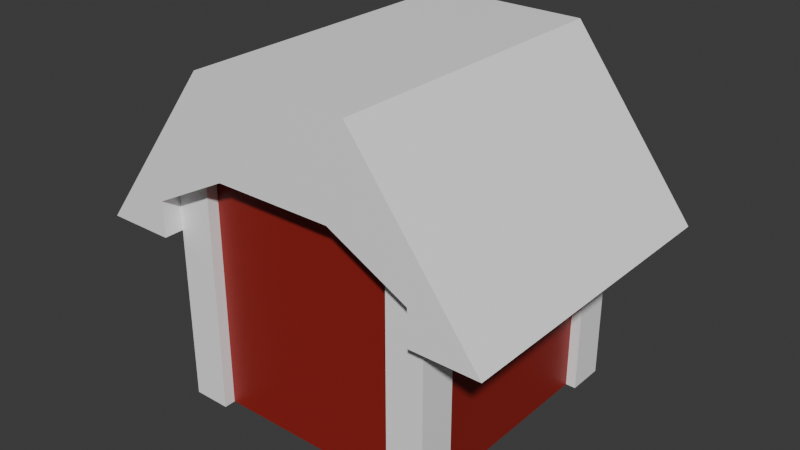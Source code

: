 # Source: tool-shed_01-01_00.blend  (saved by Blender 4.1.24; exported with 4.5.12 LTS)
import bpy
from mathutils import Matrix  # noqa: F401  (used for matrix-valued properties, if any)

bpy.ops.wm.read_factory_settings(use_empty=True)
scene = bpy.context.scene
scene.name = 'Scene'

# ---- collections
col_collection = bpy.data.collections.new('Collection'); scene.collection.children.link(col_collection)

# ---- materials (node trees are filled in below, after node groups)
mat_barn = bpy.data.materials.new('barn')
mat_barn.alpha_threshold = 0.0
mat_barn.use_transparent_shadow = False
mat_barn.roughness = 0.5
mat_barn.line_color = (0.0, 0.0, 0.0, 1.0)
mat_trim = bpy.data.materials.new('trim')
mat_trim.use_transparent_shadow = False

# ---- material node trees
mat_barn.use_nodes = True; mat_barn.node_tree.nodes.clear()
_N = mat_barn.node_tree.nodes; _L = mat_barn.node_tree.links
n0 = _N.new('ShaderNodeOutputMaterial'); n0.name = 'Material Output'; n0.location = (300, 300)
n1 = _N.new('ShaderNodeBsdfPrincipled'); n1.name = 'Principled BSDF'; n1.location = (10, 300)
n1.inputs[0].default_value = (0.292, 0.01676, 0.01215, 1.0)
n1.inputs[3].default_value = 1.45
_L.new(n1.outputs[0], n0.inputs[0])
n0.is_active_output = True
mat_trim.use_nodes = True; mat_trim.node_tree.nodes.clear()
_N = mat_trim.node_tree.nodes; _L = mat_trim.node_tree.links
n0 = _N.new('ShaderNodeBsdfPrincipled'); n0.name = 'Principled BSDF'; n0.location = (10, 300)
n0.inputs[0].default_value = (1.0, 1.0, 1.0, 1.0)
n1 = _N.new('ShaderNodeOutputMaterial'); n1.name = 'Material Output'; n1.location = (300, 300)
_L.new(n0.outputs[0], n1.inputs[0])
n1.is_active_output = True

# ---- world
world_world = bpy.data.worlds.new('World'); scene.world = world_world
world_world.use_nodes = True; world_world.node_tree.nodes.clear()
_N = world_world.node_tree.nodes; _L = world_world.node_tree.links
n0 = _N.new('ShaderNodeOutputWorld'); n0.name = 'World Output'; n0.location = (300, 300)
n1 = _N.new('ShaderNodeBackground'); n1.name = 'Background'; n1.location = (10, 300)
n1.inputs[0].default_value = (0.05088, 0.05088, 0.05088, 1.0)
_L.new(n1.outputs[0], n0.inputs[0])
n0.is_active_output = True
world_world.color = (0.05088, 0.05088, 0.05088)
world_world.use_sun_shadow = False
world_world.sun_shadow_jitter_overblur = 0.0

# ---- meshes
me_cube = bpy.data.meshes.new('Cube')
me_cube.from_pydata([(0.0, -0.9898, 0.9898), (0.0, -0.9898, -0.9898), (-0.9898, -0.9898, 0.9898), (-0.9898, -0.9898, -0.9898), (-0.7837, -0.9898, -0.9898), (-0.7837, -0.9898, 0.9898), (-0.9898, -0.7837, 0.9898), (-0.9898, -0.7837, -0.9898), (-0.9898, 0.0, 0.9898), (-0.9898, 0.0, -0.9898), (-0.7837, -1.08, 0.9898), (-0.7837, -1.08, -0.9898), (-1.08, -0.9898, 0.9898), (-1.08, -0.7837, 0.9898), (-1.08, -0.7837, -0.9898), (-1.08, -0.9898, -0.9898), (-1.08, -1.08, 0.9898), (-1.08, -1.08, -0.9898), (0.0, 0.9898, 0.9898), (0.0, 0.9898, -0.9898), (-0.9898, 0.9898, 0.9898), (-0.9898, 0.9898, -0.9898), (-0.7837, 0.9898, -0.9898), (-0.7837, 0.9898, 0.9898), (-0.9898, 0.7837, 0.9898), (-0.9898, 0.7837, -0.9898), (-0.7837, 1.08, 0.9898), (-0.7837, 1.08, -0.9898), (-1.08, 0.9898, 0.9898), (-1.08, 0.7837, 0.9898), (-1.08, 0.7837, -0.9898), (-1.08, 0.9898, -0.9898), (-1.08, 1.08, 0.9898), (-1.08, 1.08, -0.9898), (-0.6283, 0.9898, -0.8344), (-0.6283, 0.9898, 0.8344), (-0.8539, 0.8539, 0.9898), (-0.8539, -0.8539, 0.9898), (0.0, -0.8539, 0.9898), (-0.8539, -0.8539, -0.9898), (-0.8539, 0.9898, 0.8344), (-0.8539, -0.9898, 0.8344), (-0.8539, 0.9898, -0.9898), (-0.8539, -0.9898, -0.9898), (-0.8539, 0.9898, -0.8344), (-0.8539, -0.8539, -0.8344), (-0.04712, 0.9898, -0.8344), (-0.6283, 0.8393, -0.8344), (-0.04712, 0.8393, -0.8344), (-0.8539, 0.8393, -0.8344), (-0.6283, 0.9898, 0.9898), (-0.6283, 0.8393, 0.9898), (-0.8539, 0.8393, 0.9898), (-0.04712, 0.9898, 0.8344), (-0.6283, 0.8393, 0.8344), (-0.04712, 0.8393, 0.8344), (-0.8539, 0.5467, 0.1946), (-0.8539, 0.6306, 0.4714), (-0.8539, 0.5523, 0.4853), (-0.8539, 0.4684, 0.298), (-0.8539, 0.393, 0.4266), (-0.8539, 0.5048, 0.681), (-0.8539, 0.5411, 0.8013), (-0.8539, 0.393, 0.7733), (-0.8539, 0.2979, 0.4797), (-0.8539, 0.2112, 0.5357), (-0.8539, 0.1162, 0.5357), (-0.8539, 0.2168, 0.8516), (-0.8539, 0.04907, 0.7957), (-0.8539, -0.05158, 0.449), (-0.8539, -0.1299, 0.4965), (-0.8539, -0.183, 0.4742), (-0.8539, -0.2557, 0.6894), (-0.8539, -0.3591, 0.8152), (-0.8539, -0.552, 0.846), (-0.8539, -0.5828, 0.7314), (-0.8539, -0.4178, 0.7062), (-0.8539, -0.3312, 0.435), (-0.8539, -0.3955, 0.3903), (-0.8539, -0.4374, 0.2924), (-0.8539, -0.5884, 0.298), (-0.8539, -0.689, 0.3819), (-0.8539, -0.7142, 0.2477), (-0.8539, -0.6387, 0.1051), (-0.8539, -0.5492, 0.2085), (-0.8539, -0.4346, 0.1191), (-0.8539, -0.4737, -0.001136), (-0.8539, -0.4346, -0.08221), (-0.8539, -0.6079, -0.1829), (-0.8539, -0.689, -0.3031), (-0.8539, -0.6079, -0.3674), (-0.8539, -0.5213, -0.2248), (-0.8539, -0.415, -0.2164), (-0.8539, -0.4402, -0.3534), (-0.8539, -0.3983, -0.4541), (-0.8539, -0.675, -0.6637), (-0.8539, -0.6946, -0.7672), (-0.8539, -0.5632, -0.6693), (-0.8539, -0.3871, -0.6078), (-0.8539, -0.2976, -0.7364), (-0.8539, -0.2193, -0.784), (-0.8539, -0.3423, -0.8958), (-0.8539, -0.2529, -0.9377), (-0.8539, -0.1131, -0.7532), (-0.8539, 0.004335, -0.7672), (-0.8539, 0.06305, -0.7197), (-0.8539, 0.1385, -0.8287), (-0.8539, 0.3286, -0.9098), (-0.8539, 0.3119, -0.8119), (-0.8539, 0.1581, -0.6917), (-0.8539, 0.3175, -0.7085), (-0.8539, 0.4013, -0.6498), (-0.8539, 0.5439, -0.8818), (-0.8539, 0.653, -0.9321), (-0.8539, 0.4936, -0.4904), (-0.8539, 0.5607, -0.4205), (-0.8539, 0.5188, -0.3031), (-0.8539, 0.6334, -0.2779), (-0.8539, 0.7005, -0.1605), (-0.8539, 0.4573, -0.1549), (-0.8539, 0.3147, -0.05705), (-0.8539, 0.2839, 0.04919), (-0.8539, 0.4209, 0.08274), (-0.8539, 0.5132, 0.01284), (-0.8539, 0.6725, 0.0436), (-0.8539, 0.7201, 0.1135), (-0.8539, 0.611, 0.1359), (-0.9898, 0.5467, 0.1946), (-0.9898, 0.6306, 0.4714), (-0.9898, 0.5523, 0.4853), (-0.9898, 0.4684, 0.298), (-0.9898, 0.393, 0.4266), (-0.9898, 0.5048, 0.681), (-0.9898, 0.5411, 0.8013), (-0.9898, 0.393, 0.7733), (-0.9898, 0.2979, 0.4797), (-0.9898, 0.2112, 0.5357), (-0.9898, 0.1162, 0.5357), (-0.9898, 0.2168, 0.8516), (-0.9898, 0.04907, 0.7957), (-0.9898, -0.05158, 0.449), (-0.9898, -0.1299, 0.4965), (-0.9898, -0.183, 0.4742), (-0.9898, -0.2557, 0.6894), (-0.9898, -0.3591, 0.8152), (-0.9898, -0.552, 0.846), (-0.9898, -0.5828, 0.7314), (-0.9898, -0.4178, 0.7062), (-0.9898, -0.3312, 0.435), (-0.9898, -0.3955, 0.3903), (-0.9898, -0.4374, 0.2924), (-0.9898, -0.5884, 0.298), (-0.9898, -0.689, 0.3819), (-0.9898, -0.7142, 0.2477), (-0.9898, -0.6387, 0.1051), (-0.9898, -0.5492, 0.2085), (-0.9898, -0.4346, 0.1191), (-0.9898, -0.4737, -0.001136), (-0.9898, -0.4346, -0.08221), (-0.9898, -0.6079, -0.1829), (-0.9898, -0.689, -0.3031), (-0.9898, -0.6079, -0.3674), (-0.9898, -0.5213, -0.2248), (-0.9898, -0.415, -0.2164), (-0.9898, -0.4402, -0.3534), (-0.9898, -0.3983, -0.4541), (-0.9898, -0.675, -0.6637), (-0.9898, -0.6946, -0.7672), (-0.9898, -0.5632, -0.6693), (-0.9898, -0.3871, -0.6078), (-0.9898, -0.2976, -0.7364), (-0.9898, -0.2193, -0.784), (-0.9898, -0.3423, -0.8958), (-0.9898, -0.2529, -0.9377), (-0.9898, -0.1131, -0.7532), (-0.9898, 0.004335, -0.7672), (-0.9898, 0.06305, -0.7197), (-0.9898, 0.1385, -0.8287), (-0.9898, 0.3286, -0.9098), (-0.9898, 0.3119, -0.8119), (-0.9898, 0.1581, -0.6917), (-0.9898, 0.3175, -0.7085), (-0.9898, 0.4013, -0.6498), (-0.9898, 0.5439, -0.8818), (-0.9898, 0.653, -0.9321), (-0.9898, 0.4936, -0.4904), (-0.9898, 0.5607, -0.4205), (-0.9898, 0.5188, -0.3031), (-0.9898, 0.6334, -0.2779), (-0.9898, 0.7005, -0.1605), (-0.9898, 0.4573, -0.1549), (-0.9898, 0.3147, -0.05705), (-0.9898, 0.2839, 0.04919), (-0.9898, 0.4209, 0.08274), (-0.9898, 0.5132, 0.01284), (-0.9898, 0.6725, 0.0436), (-0.9898, 0.7201, 0.1135), (-0.9898, 0.611, 0.1359), (0.0, 0.9898, 0.8344), (0.0, 0.9898, -0.8344), (0.9898, -0.9898, 0.9898), (0.9898, -0.9898, -0.9898), (0.7837, -0.9898, -0.9898), (0.7837, -0.9898, 0.9898), (0.9898, -0.7837, 0.9898), (0.9898, -0.7837, -0.9898), (0.9898, 0.0, 0.9898), (0.9898, 0.0, -0.9898), (0.7837, -1.08, 0.9898), (0.7837, -1.08, -0.9898), (1.08, -0.9898, 0.9898), (1.08, -0.7837, 0.9898), (1.08, -0.7837, -0.9898), (1.08, -0.9898, -0.9898), (1.08, -1.08, 0.9898), (1.08, -1.08, -0.9898), (0.9898, 0.9898, 0.9898), (0.9898, 0.9898, -0.9898), (0.7837, 0.9898, -0.9898), (0.7837, 0.9898, 0.9898), (0.9898, 0.7837, 0.9898), (0.9898, 0.7837, -0.9898), (0.7837, 1.08, 0.9898), (0.7837, 1.08, -0.9898), (1.08, 0.9898, 0.9898), (1.08, 0.7837, 0.9898), (1.08, 0.7837, -0.9898), (1.08, 0.9898, -0.9898), (1.08, 1.08, 0.9898), (1.08, 1.08, -0.9898), (0.6283, 0.9898, -0.8344), (0.6283, 0.9898, 0.8344), (0.8539, 0.8539, 0.9898), (0.8539, -0.8539, 0.9898), (0.8539, -0.8539, -0.9898), (0.8539, 0.9898, 0.8344), (0.8539, -0.9898, 0.8344), (0.8539, 0.9898, -0.9898), (0.8539, -0.9898, -0.9898), (0.8539, 0.9898, -0.8344), (0.8539, -0.8539, -0.8344), (0.04712, 0.9898, -0.8344), (0.6283, 0.8393, -0.8344), (0.04712, 0.8393, -0.8344), (0.8539, 0.8393, -0.8344), (0.6283, 0.9898, 0.9898), (0.6283, 0.8393, 0.9898), (0.8539, 0.8393, 0.9898), (0.04712, 0.9898, 0.8344), (0.6283, 0.8393, 0.8344), (0.04712, 0.8393, 0.8344), (0.8539, 0.5467, 0.1946), (0.8539, 0.6306, 0.4714), (0.8539, 0.5523, 0.4853), (0.8539, 0.4684, 0.298), (0.8539, 0.393, 0.4266), (0.8539, 0.5048, 0.681), (0.8539, 0.5411, 0.8013), (0.8539, 0.393, 0.7733), (0.8539, 0.2979, 0.4797), (0.8539, 0.2112, 0.5357), (0.8539, 0.1162, 0.5357), (0.8539, 0.2168, 0.8516), (0.8539, 0.04907, 0.7957), (0.8539, -0.05158, 0.449), (0.8539, -0.1299, 0.4965), (0.8539, -0.183, 0.4742), (0.8539, -0.2557, 0.6894), (0.8539, -0.3591, 0.8152), (0.8539, -0.552, 0.846), (0.8539, -0.5828, 0.7314), (0.8539, -0.4178, 0.7062), (0.8539, -0.3312, 0.435), (0.8539, -0.3955, 0.3903), (0.8539, -0.4374, 0.2924), (0.8539, -0.5884, 0.298), (0.8539, -0.689, 0.3819), (0.8539, -0.7142, 0.2477), (0.8539, -0.6387, 0.1051), (0.8539, -0.5492, 0.2085), (0.8539, -0.4346, 0.1191), (0.8539, -0.4737, -0.001136), (0.8539, -0.4346, -0.08221), (0.8539, -0.6079, -0.1829), (0.8539, -0.689, -0.3031), (0.8539, -0.6079, -0.3674), (0.8539, -0.5213, -0.2248), (0.8539, -0.415, -0.2164), (0.8539, -0.4402, -0.3534), (0.8539, -0.3983, -0.4541), (0.8539, -0.675, -0.6637), (0.8539, -0.6946, -0.7672), (0.8539, -0.5632, -0.6693), (0.8539, -0.3871, -0.6078), (0.8539, -0.2976, -0.7364), (0.8539, -0.2193, -0.784), (0.8539, -0.3423, -0.8958), (0.8539, -0.2529, -0.9377), (0.8539, -0.1131, -0.7532), (0.8539, 0.004335, -0.7672), (0.8539, 0.06305, -0.7197), (0.8539, 0.1385, -0.8287), (0.8539, 0.3286, -0.9098), (0.8539, 0.3119, -0.8119), (0.8539, 0.1581, -0.6917), (0.8539, 0.3175, -0.7085), (0.8539, 0.4013, -0.6498), (0.8539, 0.5439, -0.8818), (0.8539, 0.653, -0.9321), (0.8539, 0.4936, -0.4904), (0.8539, 0.5607, -0.4205), (0.8539, 0.5188, -0.3031), (0.8539, 0.6334, -0.2779), (0.8539, 0.7005, -0.1605), (0.8539, 0.4573, -0.1549), (0.8539, 0.3147, -0.05705), (0.8539, 0.2839, 0.04919), (0.8539, 0.4209, 0.08274), (0.8539, 0.5132, 0.01284), (0.8539, 0.6725, 0.0436), (0.8539, 0.7201, 0.1135), (0.8539, 0.611, 0.1359), (0.9898, 0.5467, 0.1946), (0.9898, 0.6306, 0.4714), (0.9898, 0.5523, 0.4853), (0.9898, 0.4684, 0.298), (0.9898, 0.393, 0.4266), (0.9898, 0.5048, 0.681), (0.9898, 0.5411, 0.8013), (0.9898, 0.393, 0.7733), (0.9898, 0.2979, 0.4797), (0.9898, 0.2112, 0.5357), (0.9898, 0.1162, 0.5357), (0.9898, 0.2168, 0.8516), (0.9898, 0.04907, 0.7957), (0.9898, -0.05158, 0.449), (0.9898, -0.1299, 0.4965), (0.9898, -0.183, 0.4742), (0.9898, -0.2557, 0.6894), (0.9898, -0.3591, 0.8152), (0.9898, -0.552, 0.846), (0.9898, -0.5828, 0.7314), (0.9898, -0.4178, 0.7062), (0.9898, -0.3312, 0.435), (0.9898, -0.3955, 0.3903), (0.9898, -0.4374, 0.2924), (0.9898, -0.5884, 0.298), (0.9898, -0.689, 0.3819), (0.9898, -0.7142, 0.2477), (0.9898, -0.6387, 0.1051), (0.9898, -0.5492, 0.2085), (0.9898, -0.4346, 0.1191), (0.9898, -0.4737, -0.001136), (0.9898, -0.4346, -0.08221), (0.9898, -0.6079, -0.1829), (0.9898, -0.689, -0.3031), (0.9898, -0.6079, -0.3674), (0.9898, -0.5213, -0.2248), (0.9898, -0.415, -0.2164), (0.9898, -0.4402, -0.3534), (0.9898, -0.3983, -0.4541), (0.9898, -0.675, -0.6637), (0.9898, -0.6946, -0.7672), (0.9898, -0.5632, -0.6693), (0.9898, -0.3871, -0.6078), (0.9898, -0.2976, -0.7364), (0.9898, -0.2193, -0.784), (0.9898, -0.3423, -0.8958), (0.9898, -0.2529, -0.9377), (0.9898, -0.1131, -0.7532), (0.9898, 0.004335, -0.7672), (0.9898, 0.06305, -0.7197), (0.9898, 0.1385, -0.8287), (0.9898, 0.3286, -0.9098), (0.9898, 0.3119, -0.8119), (0.9898, 0.1581, -0.6917), (0.9898, 0.3175, -0.7085), (0.9898, 0.4013, -0.6498), (0.9898, 0.5439, -0.8818), (0.9898, 0.653, -0.9321), (0.9898, 0.4936, -0.4904), (0.9898, 0.5607, -0.4205), (0.9898, 0.5188, -0.3031), (0.9898, 0.6334, -0.2779), (0.9898, 0.7005, -0.1605), (0.9898, 0.4573, -0.1549), (0.9898, 0.3147, -0.05705), (0.9898, 0.2839, 0.04919), (0.9898, 0.4209, 0.08274), (0.9898, 0.5132, 0.01284), (0.9898, 0.6725, 0.0436), (0.9898, 0.7201, 0.1135), (0.9898, 0.611, 0.1359), (-0.04712, 0.9898, 0.8344), (-0.04712, 0.9898, -0.8344), (-0.04712, 0.8393, -0.8344), (-0.04712, 0.8393, 0.8344), (0.04712, 0.9898, 0.8344), (0.04712, 0.9898, -0.8344), (0.04712, 0.8393, -0.8344), (0.04712, 0.8393, 0.8344)], [], [(8, 24, 196, 197, 127, 128, 129, 130, 131, 132, 133, 134, 135, 136, 137, 138, 139, 140, 141, 142, 143, 144, 145, 146, 147, 148, 149, 150, 151, 152, 153, 6), (3, 15, 14, 7), (1, 4, 3), (221, 226, 225, 220), (11, 10, 16, 17), (5, 10, 11, 4), (10, 5, 2, 12, 16), (12, 13, 14, 15), (55, 250, 249, 246, 51, 54), (2, 12, 15, 3), (6, 13, 12, 2), (15, 17, 16, 12), (3, 4, 11, 17, 15), (250, 248, 198, 53, 55), (21, 25, 30, 31), (19, 21, 22), (27, 33, 32, 26), (23, 22, 27, 26), (26, 32, 28, 20, 23), (28, 31, 30, 29), (1, 201, 207, 217, 19, 21, 9, 3), (20, 21, 31, 28), (24, 20, 28, 29), (31, 28, 32, 33), (21, 31, 33, 27, 22), (22, 23, 18, 198, 53, 35, 34, 46, 199, 19), (2, 0, 38, 37, 36, 18, 20, 8), (41, 43, 42, 40, 125, 124, 123, 122, 121, 120, 119, 118, 117, 116, 115, 114, 113, 112, 111, 110, 109, 108, 107, 106, 105, 104, 103, 102, 101, 100, 99, 98, 97, 96, 95, 94, 93, 92, 91, 90, 89, 88, 87, 86, 85, 84, 83, 82), (38, 233, 234, 39, 37), (46, 48, 55, 53), (85, 156, 155, 84), (84, 155, 154, 83), (83, 154, 153, 82), (54, 35, 50, 51), (147, 76, 77, 148), (82, 153, 152, 81), (35, 53, 55, 54), (81, 152, 151, 80), (54, 51, 52, 49, 47), (80, 151, 150, 79), (81, 80, 79, 78, 77, 76, 75, 74, 73, 72, 71, 70, 69, 68, 67, 66, 65, 64, 63, 62, 61, 60, 59, 58, 57, 56, 126, 125, 40, 36, 37, 41, 82), (79, 150, 149, 78), (78, 149, 148, 77), (271, 342, 343, 272), (76, 147, 146, 75), (75, 146, 145, 74), (74, 145, 144, 73), (6, 153, 154, 155, 156, 157, 158, 159, 160, 161, 162, 163, 164, 165, 166, 167, 168, 169, 170, 171, 172, 173, 174, 175, 176, 177, 178, 179, 180, 181, 182, 183, 184, 185, 186, 187, 188, 189, 190, 191, 192, 193, 194, 195, 196, 24, 25, 9, 7), (73, 144, 143, 72), (45, 240, 239, 230, 241, 199, 46, 34, 44), (202, 203, 0, 5, 4, 1), (72, 143, 142, 71), (71, 142, 141, 70), (70, 141, 140, 69), (69, 140, 139, 68), (68, 139, 138, 67), (67, 138, 137, 66), (66, 137, 136, 65), (65, 136, 135, 64), (64, 135, 134, 63), (86, 157, 156, 85), (87, 158, 157, 86), (88, 159, 158, 87), (89, 160, 159, 88), (90, 161, 160, 89), (91, 162, 161, 90), (92, 163, 162, 91), (93, 164, 163, 92), (94, 165, 164, 93), (95, 166, 165, 94), (96, 167, 166, 95), (97, 168, 167, 96), (98, 169, 168, 97), (99, 170, 169, 98), (100, 171, 170, 99), (101, 172, 171, 100), (102, 173, 172, 101), (298, 297, 368, 369), (104, 175, 174, 103), (105, 176, 175, 104), (106, 177, 176, 105), (107, 178, 177, 106), (108, 179, 178, 107), (109, 180, 179, 108), (110, 181, 180, 109), (111, 182, 181, 110), (112, 183, 182, 111), (113, 184, 183, 112), (309, 308, 379, 380), (115, 186, 185, 114), (116, 187, 186, 115), (117, 188, 187, 116), (118, 189, 188, 117), (119, 190, 189, 118), (120, 191, 190, 119), (121, 192, 191, 120), (122, 193, 192, 121), (123, 194, 193, 122), (124, 195, 194, 123), (125, 196, 195, 124), (126, 197, 196, 125), (56, 127, 197, 126), (57, 128, 127, 56), (58, 129, 128, 57), (59, 130, 129, 58), (60, 131, 130, 59), (61, 132, 131, 60), (62, 133, 132, 61), (63, 134, 133, 62), (206, 204, 348, 347, 346, 345, 344, 343, 342, 341, 340, 339, 338, 337, 336, 335, 334, 333, 332, 331, 330, 329, 328, 327, 326, 325, 324, 323, 322, 392, 391, 220), (201, 205, 212, 213), (1, 201, 202), (209, 215, 214, 208), (203, 202, 209, 208), (208, 214, 210, 200, 203), (210, 213, 212, 211), (7, 14, 13, 6), (200, 201, 213, 210), (204, 200, 210, 211), (213, 210, 214, 215), (201, 213, 215, 209, 202), (217, 227, 226, 221), (19, 218, 217), (223, 222, 228, 229), (219, 222, 223, 218), (222, 219, 216, 224, 228), (224, 225, 226, 227), (25, 24, 29, 30), (216, 224, 227, 217), (220, 225, 224, 216), (227, 229, 228, 224), (217, 218, 223, 229, 227), (218, 19, 199, 241, 230, 231, 248, 198, 18, 219), (246, 247, 232, 233, 38, 0, 200, 206, 216, 18, 36, 52, 51), (236, 277, 278, 279, 280, 281, 282, 283, 284, 285, 286, 287, 288, 289, 290, 291, 292, 293, 294, 295, 296, 297, 298, 299, 300, 301, 302, 303, 304, 305, 306, 307, 308, 309, 310, 311, 312, 313, 314, 315, 316, 317, 318, 319, 320, 235, 237, 238), (241, 248, 250, 243), (280, 279, 350, 351), (279, 278, 349, 350), (278, 277, 348, 349), (205, 204, 211, 212), (249, 246, 245, 231), (277, 276, 347, 348), (231, 249, 250, 248), (276, 275, 346, 347), (249, 242, 244, 247, 246), (275, 274, 345, 346), (276, 277, 236, 233, 232, 235, 320, 321, 251, 252, 253, 254, 255, 256, 257, 258, 259, 260, 261, 262, 263, 264, 265, 266, 267, 268, 269, 270, 271, 272, 273, 274, 275), (274, 273, 344, 345), (273, 272, 343, 344), (114, 185, 184, 113), (271, 270, 341, 342), (270, 269, 340, 341), (269, 268, 339, 340), (204, 205, 207, 221, 220, 391, 390, 389, 388, 387, 386, 385, 384, 383, 382, 381, 380, 379, 378, 377, 376, 375, 374, 373, 372, 371, 370, 369, 368, 367, 366, 365, 364, 363, 362, 361, 360, 359, 358, 357, 356, 355, 354, 353, 352, 351, 350, 349, 348), (268, 267, 338, 339), (48, 243, 250, 55), (267, 266, 337, 338), (266, 265, 336, 337), (265, 264, 335, 336), (264, 263, 334, 335), (263, 262, 333, 334), (262, 261, 332, 333), (261, 260, 331, 332), (260, 259, 330, 331), (248, 241, 199, 46, 53, 198), (259, 258, 329, 330), (281, 280, 351, 352), (282, 281, 352, 353), (283, 282, 353, 354), (284, 283, 354, 355), (285, 284, 355, 356), (286, 285, 356, 357), (287, 286, 357, 358), (288, 287, 358, 359), (289, 288, 359, 360), (290, 289, 360, 361), (291, 290, 361, 362), (292, 291, 362, 363), (293, 292, 363, 364), (294, 293, 364, 365), (295, 294, 365, 366), (296, 295, 366, 367), (297, 296, 367, 368), (299, 298, 369, 370), (300, 299, 370, 371), (301, 300, 371, 372), (302, 301, 372, 373), (303, 302, 373, 374), (304, 303, 374, 375), (305, 304, 375, 376), (306, 305, 376, 377), (307, 306, 377, 378), (308, 307, 378, 379), (103, 174, 173, 102), (310, 309, 380, 381), (311, 310, 381, 382), (312, 311, 382, 383), (313, 312, 383, 384), (314, 313, 384, 385), (315, 314, 385, 386), (316, 315, 386, 387), (317, 316, 387, 388), (318, 317, 388, 389), (319, 318, 389, 390), (320, 319, 390, 391), (321, 320, 391, 392), (251, 321, 392, 322), (252, 251, 322, 323), (253, 252, 323, 324), (254, 253, 324, 325), (255, 254, 325, 326), (256, 255, 326, 327), (257, 256, 327, 328), (258, 257, 328, 329), (394, 395, 396, 393), (231, 230, 242, 249), (398, 397, 400, 399), (34, 35, 54, 47)])
me_cube.polygons.foreach_set('material_index', [0, 1, 0, 1, 1, 1, 1, 1, 0, 0, 1, 1, 1, 0, 1, 0, 1, 1, 1, 1, 0, 0, 1, 1, 1, 0, 0, 0, 0, 0, 0, 0, 0, 0, 0, 0, 0, 0, 0, 0, 0, 0, 0, 0, 0, 0, 0, 0, 0, 0, 0, 0, 0, 0, 0, 0, 0, 0, 0, 0, 0, 0, 0, 0, 0, 0, 0, 0, 0, 0, 0, 0, 0, 0, 0, 0, 0, 0, 0, 0, 0, 0, 0, 0, 0, 0, 0, 0, 0, 0, 0, 0, 0, 0, 0, 0, 0, 0, 0, 0, 0, 0, 0, 0, 0, 0, 0, 0, 0, 0, 1, 0, 1, 1, 1, 1, 1, 0, 1, 1, 1, 1, 0, 1, 1, 1, 1, 1, 0, 1, 1, 1, 0, 0, 0, 0, 0, 0, 0, 1, 0, 0, 0, 0, 0, 0, 0, 0, 0, 0, 0, 0, 0, 0, 0, 0, 0, 0, 0, 0, 0, 0, 0, 0, 0, 0, 0, 0, 0, 0, 0, 0, 0, 0, 0, 0, 0, 0, 0, 0, 0, 0, 0, 0, 0, 0, 0, 0, 0, 0, 0, 0, 0, 0, 0, 0, 0, 0, 0, 0, 0, 0, 0, 0, 0, 0, 0, 0, 0, 0, 0, 0, 0, 0, 0, 0, 0, 0])
_uv = me_cube.uv_layers.new(name='UVMap')
_uv.uv.foreach_set('vector', [0.599, 0.625, 0.599, 0.724, 0.5113, 0.7214, 0.5136, 0.7169, 0.5195, 0.7141, 0.5471, 0.7161, 0.5485, 0.7117, 0.5298, 0.7101, 0.5427, 0.7046, 0.5681, 0.7043, 0.5801, 0.7033, 0.5773, 0.6904, 0.548, 0.6987, 0.5536, 0.6927, 0.5536, 0.6898, 0.5851, 0.6672, 0.5796, 0.6633, 0.5449, 0.6935, 0.5496, 0.6923, 0.5474, 0.6948, 0.5689, 0.6852, 0.5815, 0.6843, 0.5846, 0.7026, 0.5731, 0.7093, 0.5706, 0.6962, 0.5435, 0.7016, 0.539, 0.7055, 0.5292, 0.7089, 0.5298, 0.7153, 0.5382, 0.7196, 0.5248, 0.721, 0.599, 0.724, 0.0, 0.0, 0.0, 0.0, 0.0, 0.0, 0.0, 0.0, 0.375, 0.875, 0.401, 0.776, 0.375, 0.75, 0.401, 0.724, 0.401, 0.724, 0.599, 0.724, 0.599, 0.724, 0.401, 0.776, 0.599, 0.776, 0.625, 0.75, 0.375, 0.75, 0.599, 0.776, 0.599, 0.776, 0.401, 0.776, 0.401, 0.776, 0.0, 0.0, 0.0, 0.0, 0.0, 0.0, 0.0, 0.0, 0.0, 0.0, 0.625, 0.75, 0.599, 0.724, 0.401, 0.724, 0.375, 0.75, 0.5834, 0.8392, 0.5834, 0.8392, 0.5834, 0.7891, 0.5834, 0.7891, 0.5834, 0.7891, 0.5834, 0.7891, 0.625, 0.75, 0.625, 0.75, 0.375, 0.75, 0.375, 0.75, 0.0, 0.0, 0.0, 0.0, 0.0, 0.0, 0.0, 0.0, 0.375, 0.75, 0.375, 0.75, 0.625, 0.75, 0.625, 0.75, 0.375, 0.75, 0.401, 0.776, 0.401, 0.776, 0.375, 0.75, 0.375, 0.75, 0.5834, 0.8392, 0.5834, 0.8392, 0.5834, 0.8392, 0.5834, 0.8392, 0.5834, 0.8392, 0.0, 0.0, 0.0, 0.0, 0.0, 0.0, 0.0, 0.0, 0.375, 0.875, 0.375, 0.75, 0.401, 0.776, 0.401, 0.776, 0.375, 0.75, 0.625, 0.75, 0.599, 0.776, 0.599, 0.776, 0.401, 0.776, 0.401, 0.776, 0.599, 0.776, 0.0, 0.0, 0.0, 0.0, 0.0, 0.0, 0.0, 0.0, 0.0, 0.0, 0.625, 0.75, 0.375, 0.75, 0.401, 0.724, 0.599, 0.724, 0.25, 0.75, 0.375, 0.75, 0.375, 0.625, 0.375, 0.75, 0.25, 0.75, 0.375, 0.75, 0.375, 0.625, 0.375, 0.75, 0.625, 0.75, 0.375, 0.75, 0.375, 0.75, 0.625, 0.75, 0.0, 0.0, 0.0, 0.0, 0.0, 0.0, 0.0, 0.0, 0.375, 0.75, 0.625, 0.75, 0.625, 0.75, 0.375, 0.75, 0.375, 0.75, 0.375, 0.75, 0.375, 0.75, 0.401, 0.776, 0.401, 0.776, 0.401, 0.776, 0.599, 0.776, 0.599, 0.875, 0.5834, 0.8392, 0.5834, 0.8392, 0.5834, 0.7891, 0.4166, 0.7891, 0.4166, 0.8392, 0.4166, 0.8392, 0.401, 0.875, 0.625, 0.75, 0.75, 0.75, 0.7205, 0.7429, 0.6372, 0.7378, 0.6372, 0.7378, 0.75, 0.75, 0.625, 0.75, 0.625, 0.625, 0.5834, 0.7891, 0.5834, 0.7891, 0.5834, 0.7891, 0.5834, 0.7891, 0.5905, 0.7824, 0.5908, 0.7821, 0.5933, 0.7797, 0.5959, 0.7773, 0.5968, 0.7764, 0.5945, 0.7786, 0.5917, 0.7813, 0.5885, 0.7843, 0.5885, 0.7843, 0.5895, 0.7834, 0.5881, 0.7846, 0.588, 0.7848, 0.584, 0.7886, 0.5845, 0.7881, 0.5869, 0.7858, 0.5865, 0.7862, 0.5868, 0.7859, 0.5854, 0.7873, 0.5843, 0.7883, 0.5853, 0.7874, 0.5865, 0.7862, 0.586, 0.7867, 0.5861, 0.7866, 0.584, 0.7886, 0.5845, 0.7881, 0.5857, 0.7869, 0.5862, 0.7865, 0.5873, 0.7854, 0.5863, 0.7864, 0.5852, 0.7874, 0.5859, 0.7868, 0.5888, 0.784, 0.5896, 0.7833, 0.5913, 0.7816, 0.5902, 0.7826, 0.5881, 0.7846, 0.5877, 0.785, 0.5896, 0.7832, 0.5929, 0.7801, 0.5936, 0.7794, 0.5964, 0.7768, 0.596, 0.7771, 0.5923, 0.7807, 0.5923, 0.7806, 0.7205, 0.7429, 0.6372, 0.7378, 0.6372, 0.7378, 0.6372, 0.7378, 0.6372, 0.7378, 0.4166, 0.8392, 0.4166, 0.8392, 0.5834, 0.8392, 0.5834, 0.8392, 0.5964, 0.7768, 0.5119, 0.7102, 0.5209, 0.7141, 0.596, 0.7771, 0.596, 0.7771, 0.5209, 0.7141, 0.5105, 0.718, 0.5923, 0.7807, 0.5923, 0.7807, 0.5105, 0.718, 0.5248, 0.721, 0.5923, 0.7806, 0.5834, 0.7891, 0.5834, 0.7891, 0.5834, 0.7891, 0.5834, 0.7891, 0.5706, 0.6962, 0.6187, 0.7555, 0.6071, 0.7665, 0.5435, 0.7016, 0.5923, 0.7806, 0.5248, 0.721, 0.5382, 0.7196, 0.5957, 0.7774, 0.5834, 0.7891, 0.5834, 0.8392, 0.5834, 0.8392, 0.5834, 0.7891, 0.5957, 0.7774, 0.5382, 0.7196, 0.5298, 0.7153, 0.597, 0.7762, 0.5834, 0.7891, 0.5834, 0.7891, 0.5834, 0.7891, 0.4166, 0.7891, 0.4166, 0.7891, 0.597, 0.7762, 0.5298, 0.7153, 0.5292, 0.7089, 0.6005, 0.7729, 0.5957, 0.7774, 0.597, 0.7762, 0.6005, 0.7729, 0.6044, 0.7692, 0.6071, 0.7665, 0.6187, 0.7555, 0.6162, 0.7578, 0.6259, 0.7486, 0.6261, 0.7484, 0.6198, 0.7544, 0.6104, 0.7634, 0.6117, 0.7622, 0.61, 0.7637, 0.6264, 0.7481, 0.6291, 0.7455, 0.6134, 0.7605, 0.6128, 0.7611, 0.6094, 0.7644, 0.6232, 0.7512, 0.6226, 0.7517, 0.6153, 0.7587, 0.6057, 0.7679, 0.6, 0.7733, 0.6039, 0.7696, 0.6006, 0.7728, 0.5958, 0.7773, 0.5933, 0.7797, 0.5905, 0.7824, 0.5834, 0.7891, 0.6372, 0.7378, 0.6372, 0.7378, 0.5834, 0.7891, 0.5923, 0.7806, 0.6005, 0.7729, 0.5292, 0.7089, 0.539, 0.7055, 0.6044, 0.7692, 0.6044, 0.7692, 0.539, 0.7055, 0.5435, 0.7016, 0.6071, 0.7665, 0.6187, 0.7555, 0.5706, 0.6962, 0.5435, 0.7016, 0.6071, 0.7665, 0.6187, 0.7555, 0.5706, 0.6962, 0.5731, 0.7093, 0.6162, 0.7578, 0.6162, 0.7578, 0.5731, 0.7093, 0.5846, 0.7026, 0.6259, 0.7486, 0.6259, 0.7486, 0.5846, 0.7026, 0.5815, 0.6843, 0.6261, 0.7484, 0.599, 0.724, 0.5248, 0.721, 0.5105, 0.718, 0.5209, 0.7141, 0.5119, 0.7102, 0.4999, 0.7119, 0.4918, 0.7104, 0.4817, 0.7166, 0.4697, 0.7198, 0.4633, 0.7157, 0.4775, 0.7129, 0.4784, 0.7089, 0.4647, 0.7081, 0.4546, 0.7042, 0.4336, 0.7173, 0.4233, 0.7178, 0.4331, 0.7091, 0.4392, 0.6984, 0.4264, 0.6847, 0.4216, 0.6744, 0.4104, 0.6762, 0.4062, 0.662, 0.4247, 0.6711, 0.4233, 0.6666, 0.428, 0.6732, 0.4171, 0.6633, 0.409, 0.6734, 0.4188, 0.68, 0.4308, 0.6795, 0.4292, 0.6882, 0.435, 0.6976, 0.4118, 0.7001, 0.4068, 0.7104, 0.451, 0.7083, 0.458, 0.7129, 0.4697, 0.7122, 0.4722, 0.7174, 0.484, 0.7205, 0.4845, 0.7109, 0.4943, 0.7068, 0.5049, 0.7061, 0.5083, 0.7099, 0.5013, 0.7133, 0.5044, 0.7194, 0.5113, 0.7214, 0.599, 0.724, 0.401, 0.724, 0.401, 0.625, 0.401, 0.724, 0.6261, 0.7484, 0.5815, 0.6843, 0.5689, 0.6852, 0.6198, 0.7544, 0.4166, 0.7891, 0.4166, 0.7891, 0.4166, 0.7891, 0.4166, 0.7891, 0.4166, 0.8392, 0.4166, 0.8392, 0.4166, 0.8392, 0.4166, 0.7891, 0.4166, 0.7891, 0.401, 0.776, 0.599, 0.776, 0.599, 0.875, 0.599, 0.776, 0.401, 0.776, 0.401, 0.875, 0.6198, 0.7544, 0.5689, 0.6852, 0.5474, 0.6948, 0.6104, 0.7634, 0.6104, 0.7634, 0.5474, 0.6948, 0.5496, 0.6923, 0.6117, 0.7622, 0.6117, 0.7622, 0.5496, 0.6923, 0.5449, 0.6935, 0.61, 0.7637, 0.61, 0.7637, 0.5449, 0.6935, 0.5796, 0.6633, 0.6264, 0.7481, 0.6264, 0.7481, 0.5796, 0.6633, 0.5851, 0.6672, 0.6291, 0.7455, 0.6291, 0.7455, 0.5851, 0.6672, 0.5536, 0.6898, 0.6134, 0.7605, 0.6134, 0.7605, 0.5536, 0.6898, 0.5536, 0.6927, 0.6128, 0.7611, 0.6128, 0.7611, 0.5536, 0.6927, 0.548, 0.6987, 0.6094, 0.7644, 0.6094, 0.7644, 0.548, 0.6987, 0.5773, 0.6904, 0.6232, 0.7512, 0.5936, 0.7794, 0.4999, 0.7119, 0.5119, 0.7102, 0.5964, 0.7768, 0.5929, 0.7801, 0.4918, 0.7104, 0.4999, 0.7119, 0.5936, 0.7794, 0.5896, 0.7832, 0.4817, 0.7166, 0.4918, 0.7104, 0.5929, 0.7801, 0.5877, 0.785, 0.4697, 0.7198, 0.4817, 0.7166, 0.5896, 0.7832, 0.5881, 0.7846, 0.4633, 0.7157, 0.4697, 0.7198, 0.5877, 0.785, 0.5902, 0.7826, 0.4775, 0.7129, 0.4633, 0.7157, 0.5881, 0.7846, 0.5913, 0.7816, 0.4784, 0.7089, 0.4775, 0.7129, 0.5902, 0.7826, 0.5896, 0.7833, 0.4647, 0.7081, 0.4784, 0.7089, 0.5913, 0.7816, 0.5888, 0.784, 0.4546, 0.7042, 0.4647, 0.7081, 0.5896, 0.7833, 0.5859, 0.7868, 0.4336, 0.7173, 0.4546, 0.7042, 0.5888, 0.784, 0.5852, 0.7874, 0.4233, 0.7178, 0.4336, 0.7173, 0.5859, 0.7868, 0.5863, 0.7864, 0.4331, 0.7091, 0.4233, 0.7178, 0.5852, 0.7874, 0.5873, 0.7854, 0.4392, 0.6984, 0.4331, 0.7091, 0.5863, 0.7864, 0.5862, 0.7865, 0.4264, 0.6847, 0.4392, 0.6984, 0.5873, 0.7854, 0.5857, 0.7869, 0.4216, 0.6744, 0.4264, 0.6847, 0.5862, 0.7865, 0.5845, 0.7881, 0.4104, 0.6762, 0.4216, 0.6744, 0.5857, 0.7869, 0.584, 0.7886, 0.4062, 0.662, 0.4104, 0.6762, 0.5845, 0.7881, 0.5861, 0.7866, 0.584, 0.7886, 0.4062, 0.662, 0.4247, 0.6711, 0.586, 0.7867, 0.4233, 0.6666, 0.4247, 0.6711, 0.5861, 0.7866, 0.5865, 0.7862, 0.428, 0.6732, 0.4233, 0.6666, 0.586, 0.7867, 0.5853, 0.7874, 0.4171, 0.6633, 0.428, 0.6732, 0.5865, 0.7862, 0.5843, 0.7883, 0.409, 0.6734, 0.4171, 0.6633, 0.5853, 0.7874, 0.5854, 0.7873, 0.4188, 0.68, 0.409, 0.6734, 0.5843, 0.7883, 0.5868, 0.7859, 0.4308, 0.6795, 0.4188, 0.68, 0.5854, 0.7873, 0.5865, 0.7862, 0.4292, 0.6882, 0.4308, 0.6795, 0.5868, 0.7859, 0.5869, 0.7858, 0.435, 0.6976, 0.4292, 0.6882, 0.5865, 0.7862, 0.5845, 0.7881, 0.4118, 0.7001, 0.435, 0.6976, 0.5869, 0.7858, 0.584, 0.7886, 0.4068, 0.7104, 0.4118, 0.7001, 0.5845, 0.7881, 0.588, 0.7848, 0.584, 0.7886, 0.4068, 0.7104, 0.451, 0.7083, 0.5881, 0.7846, 0.458, 0.7129, 0.451, 0.7083, 0.588, 0.7848, 0.5895, 0.7834, 0.4697, 0.7122, 0.458, 0.7129, 0.5881, 0.7846, 0.5885, 0.7843, 0.4722, 0.7174, 0.4697, 0.7122, 0.5895, 0.7834, 0.5885, 0.7843, 0.484, 0.7205, 0.4722, 0.7174, 0.5885, 0.7843, 0.5917, 0.7813, 0.4845, 0.7109, 0.484, 0.7205, 0.5885, 0.7843, 0.5945, 0.7786, 0.4943, 0.7068, 0.4845, 0.7109, 0.5917, 0.7813, 0.5968, 0.7764, 0.5049, 0.7061, 0.4943, 0.7068, 0.5945, 0.7786, 0.5959, 0.7773, 0.5083, 0.7099, 0.5049, 0.7061, 0.5968, 0.7764, 0.5933, 0.7797, 0.5013, 0.7133, 0.5083, 0.7099, 0.5959, 0.7773, 0.5908, 0.7821, 0.5044, 0.7194, 0.5013, 0.7133, 0.5933, 0.7797, 0.5905, 0.7824, 0.5113, 0.7214, 0.5044, 0.7194, 0.5908, 0.7821, 0.5933, 0.7797, 0.5136, 0.7169, 0.5113, 0.7214, 0.5905, 0.7824, 0.5958, 0.7773, 0.5195, 0.7141, 0.5136, 0.7169, 0.5933, 0.7797, 0.6006, 0.7728, 0.5471, 0.7161, 0.5195, 0.7141, 0.5958, 0.7773, 0.6039, 0.7696, 0.5485, 0.7117, 0.5471, 0.7161, 0.6006, 0.7728, 0.6, 0.7733, 0.5298, 0.7101, 0.5485, 0.7117, 0.6039, 0.7696, 0.6057, 0.7679, 0.5427, 0.7046, 0.5298, 0.7101, 0.6, 0.7733, 0.6153, 0.7587, 0.5681, 0.7043, 0.5427, 0.7046, 0.6057, 0.7679, 0.6226, 0.7517, 0.5801, 0.7033, 0.5681, 0.7043, 0.6153, 0.7587, 0.6232, 0.7512, 0.5773, 0.6904, 0.5801, 0.7033, 0.6226, 0.7517, 0.599, 0.625, 0.599, 0.724, 0.5248, 0.721, 0.5382, 0.7196, 0.5298, 0.7153, 0.5292, 0.7089, 0.539, 0.7055, 0.5435, 0.7016, 0.5706, 0.6962, 0.5731, 0.7093, 0.5846, 0.7026, 0.5815, 0.6843, 0.5689, 0.6852, 0.5474, 0.6948, 0.5496, 0.6923, 0.5449, 0.6935, 0.5796, 0.6633, 0.5851, 0.6672, 0.5536, 0.6898, 0.5536, 0.6927, 0.548, 0.6987, 0.5773, 0.6904, 0.5801, 0.7033, 0.5681, 0.7043, 0.5427, 0.7046, 0.5298, 0.7101, 0.5485, 0.7117, 0.5471, 0.7161, 0.5195, 0.7141, 0.5136, 0.7169, 0.5113, 0.7214, 0.599, 0.724, 0.0, 0.0, 0.0, 0.0, 0.0, 0.0, 0.0, 0.0, 0.375, 0.875, 0.375, 0.75, 0.401, 0.776, 0.401, 0.776, 0.375, 0.75, 0.625, 0.75, 0.599, 0.776, 0.599, 0.776, 0.401, 0.776, 0.401, 0.776, 0.599, 0.776, 0.0, 0.0, 0.0, 0.0, 0.0, 0.0, 0.0, 0.0, 0.0, 0.0, 0.625, 0.75, 0.375, 0.75, 0.401, 0.724, 0.599, 0.724, 0.401, 0.724, 0.401, 0.724, 0.599, 0.724, 0.599, 0.724, 0.625, 0.75, 0.375, 0.75, 0.375, 0.75, 0.625, 0.75, 0.0, 0.0, 0.0, 0.0, 0.0, 0.0, 0.0, 0.0, 0.375, 0.75, 0.625, 0.75, 0.625, 0.75, 0.375, 0.75, 0.375, 0.75, 0.375, 0.75, 0.375, 0.75, 0.401, 0.776, 0.401, 0.776, 0.0, 0.0, 0.0, 0.0, 0.0, 0.0, 0.0, 0.0, 0.375, 0.875, 0.401, 0.776, 0.375, 0.75, 0.401, 0.776, 0.599, 0.776, 0.625, 0.75, 0.375, 0.75, 0.599, 0.776, 0.599, 0.776, 0.401, 0.776, 0.401, 0.776, 0.0, 0.0, 0.0, 0.0, 0.0, 0.0, 0.0, 0.0, 0.0, 0.0, 0.625, 0.75, 0.599, 0.724, 0.401, 0.724, 0.375, 0.75, 0.401, 0.724, 0.599, 0.724, 0.599, 0.724, 0.401, 0.724, 0.625, 0.75, 0.625, 0.75, 0.375, 0.75, 0.375, 0.75, 0.0, 0.0, 0.0, 0.0, 0.0, 0.0, 0.0, 0.0, 0.375, 0.75, 0.375, 0.75, 0.625, 0.75, 0.625, 0.75, 0.375, 0.75, 0.401, 0.776, 0.401, 0.776, 0.375, 0.75, 0.375, 0.75, 0.401, 0.776, 0.401, 0.875, 0.4166, 0.8392, 0.4166, 0.8392, 0.4166, 0.7891, 0.5834, 0.7891, 0.5834, 0.8392, 0.5834, 0.8392, 0.599, 0.875, 0.599, 0.776, 0.5834, 0.7891, 0.5834, 0.7891, 0.6372, 0.7378, 0.6372, 0.7378, 0.7205, 0.7429, 0.75, 0.75, 0.625, 0.75, 0.625, 0.625, 0.625, 0.75, 0.75, 0.75, 0.5834, 0.7891, 0.5834, 0.7891, 0.5834, 0.7891, 0.5834, 0.7891, 0.5923, 0.7806, 0.5923, 0.7807, 0.596, 0.7771, 0.5964, 0.7768, 0.5936, 0.7794, 0.5929, 0.7801, 0.5896, 0.7832, 0.5877, 0.785, 0.5881, 0.7846, 0.5902, 0.7826, 0.5913, 0.7816, 0.5896, 0.7833, 0.5888, 0.784, 0.5859, 0.7868, 0.5852, 0.7874, 0.5863, 0.7864, 0.5873, 0.7854, 0.5862, 0.7865, 0.5857, 0.7869, 0.5845, 0.7881, 0.584, 0.7886, 0.5861, 0.7866, 0.586, 0.7867, 0.5865, 0.7862, 0.5853, 0.7874, 0.5843, 0.7883, 0.5854, 0.7873, 0.5868, 0.7859, 0.5865, 0.7862, 0.5869, 0.7858, 0.5845, 0.7881, 0.584, 0.7886, 0.588, 0.7848, 0.5881, 0.7846, 0.5895, 0.7834, 0.5885, 0.7843, 0.5885, 0.7843, 0.5917, 0.7813, 0.5945, 0.7786, 0.5968, 0.7764, 0.5959, 0.7773, 0.5933, 0.7797, 0.5908, 0.7821, 0.5905, 0.7824, 0.5834, 0.7891, 0.5834, 0.7891, 0.5834, 0.7891, 0.4166, 0.8392, 0.5834, 0.8392, 0.5834, 0.8392, 0.4166, 0.8392, 0.5964, 0.7768, 0.596, 0.7771, 0.5209, 0.7141, 0.5119, 0.7102, 0.596, 0.7771, 0.5923, 0.7807, 0.5105, 0.718, 0.5209, 0.7141, 0.5923, 0.7807, 0.5923, 0.7806, 0.5248, 0.721, 0.5105, 0.718, 0.401, 0.724, 0.599, 0.724, 0.599, 0.724, 0.401, 0.724, 0.5834, 0.7891, 0.5834, 0.7891, 0.5834, 0.7891, 0.5834, 0.7891, 0.5923, 0.7806, 0.5957, 0.7774, 0.5382, 0.7196, 0.5248, 0.721, 0.5834, 0.7891, 0.5834, 0.7891, 0.5834, 0.8392, 0.5834, 0.8392, 0.5957, 0.7774, 0.597, 0.7762, 0.5298, 0.7153, 0.5382, 0.7196, 0.5834, 0.7891, 0.4166, 0.7891, 0.4166, 0.7891, 0.5834, 0.7891, 0.5834, 0.7891, 0.597, 0.7762, 0.6005, 0.7729, 0.5292, 0.7089, 0.5298, 0.7153, 0.5957, 0.7774, 0.5923, 0.7806, 0.5834, 0.7891, 0.6372, 0.7378, 0.6372, 0.7378, 0.5834, 0.7891, 0.5905, 0.7824, 0.5933, 0.7797, 0.5958, 0.7773, 0.6006, 0.7728, 0.6039, 0.7696, 0.6, 0.7733, 0.6057, 0.7679, 0.6153, 0.7587, 0.6226, 0.7517, 0.6232, 0.7512, 0.6094, 0.7644, 0.6128, 0.7611, 0.6134, 0.7605, 0.6291, 0.7455, 0.6264, 0.7481, 0.61, 0.7637, 0.6117, 0.7622, 0.6104, 0.7634, 0.6198, 0.7544, 0.6261, 0.7484, 0.6259, 0.7486, 0.6162, 0.7578, 0.6187, 0.7555, 0.6071, 0.7665, 0.6044, 0.7692, 0.6005, 0.7729, 0.597, 0.7762, 0.6005, 0.7729, 0.6044, 0.7692, 0.539, 0.7055, 0.5292, 0.7089, 0.6044, 0.7692, 0.6071, 0.7665, 0.5435, 0.7016, 0.539, 0.7055, 0.588, 0.7848, 0.451, 0.7083, 0.4068, 0.7104, 0.584, 0.7886, 0.6187, 0.7555, 0.6162, 0.7578, 0.5731, 0.7093, 0.5706, 0.6962, 0.6162, 0.7578, 0.6259, 0.7486, 0.5846, 0.7026, 0.5731, 0.7093, 0.6259, 0.7486, 0.6261, 0.7484, 0.5815, 0.6843, 0.5846, 0.7026, 0.599, 0.724, 0.401, 0.724, 0.401, 0.625, 0.401, 0.724, 0.599, 0.724, 0.5113, 0.7214, 0.5044, 0.7194, 0.5013, 0.7133, 0.5083, 0.7099, 0.5049, 0.7061, 0.4943, 0.7068, 0.4845, 0.7109, 0.484, 0.7205, 0.4722, 0.7174, 0.4697, 0.7122, 0.458, 0.7129, 0.451, 0.7083, 0.4068, 0.7104, 0.4118, 0.7001, 0.435, 0.6976, 0.4292, 0.6882, 0.4308, 0.6795, 0.4188, 0.68, 0.409, 0.6734, 0.4171, 0.6633, 0.428, 0.6732, 0.4233, 0.6666, 0.4247, 0.6711, 0.4062, 0.662, 0.4104, 0.6762, 0.4216, 0.6744, 0.4264, 0.6847, 0.4392, 0.6984, 0.4331, 0.7091, 0.4233, 0.7178, 0.4336, 0.7173, 0.4546, 0.7042, 0.4647, 0.7081, 0.4784, 0.7089, 0.4775, 0.7129, 0.4633, 0.7157, 0.4697, 0.7198, 0.4817, 0.7166, 0.4918, 0.7104, 0.4999, 0.7119, 0.5119, 0.7102, 0.5209, 0.7141, 0.5105, 0.718, 0.5248, 0.721, 0.6261, 0.7484, 0.6198, 0.7544, 0.5689, 0.6852, 0.5815, 0.6843, 0.4166, 0.8392, 0.4166, 0.8392, 0.5834, 0.8392, 0.5834, 0.8392, 0.6198, 0.7544, 0.6104, 0.7634, 0.5474, 0.6948, 0.5689, 0.6852, 0.6104, 0.7634, 0.6117, 0.7622, 0.5496, 0.6923, 0.5474, 0.6948, 0.6117, 0.7622, 0.61, 0.7637, 0.5449, 0.6935, 0.5496, 0.6923, 0.61, 0.7637, 0.6264, 0.7481, 0.5796, 0.6633, 0.5449, 0.6935, 0.6264, 0.7481, 0.6291, 0.7455, 0.5851, 0.6672, 0.5796, 0.6633, 0.6291, 0.7455, 0.6134, 0.7605, 0.5536, 0.6898, 0.5851, 0.6672, 0.6134, 0.7605, 0.6128, 0.7611, 0.5536, 0.6927, 0.5536, 0.6898, 0.6128, 0.7611, 0.6094, 0.7644, 0.548, 0.6987, 0.5536, 0.6927, 0.5834, 0.8392, 0.4166, 0.8392, 0.4166, 0.8392, 0.4166, 0.8392, 0.5834, 0.8392, 0.5834, 0.8392, 0.6094, 0.7644, 0.6232, 0.7512, 0.5773, 0.6904, 0.548, 0.6987, 0.5936, 0.7794, 0.5964, 0.7768, 0.5119, 0.7102, 0.4999, 0.7119, 0.5929, 0.7801, 0.5936, 0.7794, 0.4999, 0.7119, 0.4918, 0.7104, 0.5896, 0.7832, 0.5929, 0.7801, 0.4918, 0.7104, 0.4817, 0.7166, 0.5877, 0.785, 0.5896, 0.7832, 0.4817, 0.7166, 0.4697, 0.7198, 0.5881, 0.7846, 0.5877, 0.785, 0.4697, 0.7198, 0.4633, 0.7157, 0.5902, 0.7826, 0.5881, 0.7846, 0.4633, 0.7157, 0.4775, 0.7129, 0.5913, 0.7816, 0.5902, 0.7826, 0.4775, 0.7129, 0.4784, 0.7089, 0.5896, 0.7833, 0.5913, 0.7816, 0.4784, 0.7089, 0.4647, 0.7081, 0.5888, 0.784, 0.5896, 0.7833, 0.4647, 0.7081, 0.4546, 0.7042, 0.5859, 0.7868, 0.5888, 0.784, 0.4546, 0.7042, 0.4336, 0.7173, 0.5852, 0.7874, 0.5859, 0.7868, 0.4336, 0.7173, 0.4233, 0.7178, 0.5863, 0.7864, 0.5852, 0.7874, 0.4233, 0.7178, 0.4331, 0.7091, 0.5873, 0.7854, 0.5863, 0.7864, 0.4331, 0.7091, 0.4392, 0.6984, 0.5862, 0.7865, 0.5873, 0.7854, 0.4392, 0.6984, 0.4264, 0.6847, 0.5857, 0.7869, 0.5862, 0.7865, 0.4264, 0.6847, 0.4216, 0.6744, 0.5845, 0.7881, 0.5857, 0.7869, 0.4216, 0.6744, 0.4104, 0.6762, 0.584, 0.7886, 0.5845, 0.7881, 0.4104, 0.6762, 0.4062, 0.662, 0.586, 0.7867, 0.5861, 0.7866, 0.4247, 0.6711, 0.4233, 0.6666, 0.5865, 0.7862, 0.586, 0.7867, 0.4233, 0.6666, 0.428, 0.6732, 0.5853, 0.7874, 0.5865, 0.7862, 0.428, 0.6732, 0.4171, 0.6633, 0.5843, 0.7883, 0.5853, 0.7874, 0.4171, 0.6633, 0.409, 0.6734, 0.5854, 0.7873, 0.5843, 0.7883, 0.409, 0.6734, 0.4188, 0.68, 0.5868, 0.7859, 0.5854, 0.7873, 0.4188, 0.68, 0.4308, 0.6795, 0.5865, 0.7862, 0.5868, 0.7859, 0.4308, 0.6795, 0.4292, 0.6882, 0.5869, 0.7858, 0.5865, 0.7862, 0.4292, 0.6882, 0.435, 0.6976, 0.5845, 0.7881, 0.5869, 0.7858, 0.435, 0.6976, 0.4118, 0.7001, 0.584, 0.7886, 0.5845, 0.7881, 0.4118, 0.7001, 0.4068, 0.7104, 0.5861, 0.7866, 0.4247, 0.6711, 0.4062, 0.662, 0.584, 0.7886, 0.5881, 0.7846, 0.588, 0.7848, 0.451, 0.7083, 0.458, 0.7129, 0.5895, 0.7834, 0.5881, 0.7846, 0.458, 0.7129, 0.4697, 0.7122, 0.5885, 0.7843, 0.5895, 0.7834, 0.4697, 0.7122, 0.4722, 0.7174, 0.5885, 0.7843, 0.5885, 0.7843, 0.4722, 0.7174, 0.484, 0.7205, 0.5917, 0.7813, 0.5885, 0.7843, 0.484, 0.7205, 0.4845, 0.7109, 0.5945, 0.7786, 0.5917, 0.7813, 0.4845, 0.7109, 0.4943, 0.7068, 0.5968, 0.7764, 0.5945, 0.7786, 0.4943, 0.7068, 0.5049, 0.7061, 0.5959, 0.7773, 0.5968, 0.7764, 0.5049, 0.7061, 0.5083, 0.7099, 0.5933, 0.7797, 0.5959, 0.7773, 0.5083, 0.7099, 0.5013, 0.7133, 0.5908, 0.7821, 0.5933, 0.7797, 0.5013, 0.7133, 0.5044, 0.7194, 0.5905, 0.7824, 0.5908, 0.7821, 0.5044, 0.7194, 0.5113, 0.7214, 0.5933, 0.7797, 0.5905, 0.7824, 0.5113, 0.7214, 0.5136, 0.7169, 0.5958, 0.7773, 0.5933, 0.7797, 0.5136, 0.7169, 0.5195, 0.7141, 0.6006, 0.7728, 0.5958, 0.7773, 0.5195, 0.7141, 0.5471, 0.7161, 0.6039, 0.7696, 0.6006, 0.7728, 0.5471, 0.7161, 0.5485, 0.7117, 0.6, 0.7733, 0.6039, 0.7696, 0.5485, 0.7117, 0.5298, 0.7101, 0.6057, 0.7679, 0.6, 0.7733, 0.5298, 0.7101, 0.5427, 0.7046, 0.6153, 0.7587, 0.6057, 0.7679, 0.5427, 0.7046, 0.5681, 0.7043, 0.6226, 0.7517, 0.6153, 0.7587, 0.5681, 0.7043, 0.5801, 0.7033, 0.6232, 0.7512, 0.6226, 0.7517, 0.5801, 0.7033, 0.5773, 0.6904, 0.4166, 0.7891, 0.4166, 0.7891, 0.5834, 0.7891, 0.5834, 0.7891, 0.5834, 0.7891, 0.4166, 0.7891, 0.4166, 0.7891, 0.5834, 0.7891, 0.4166, 0.7891, 0.5834, 0.7891, 0.5834, 0.7891, 0.4166, 0.7891, 0.4166, 0.7891, 0.5834, 0.7891, 0.5834, 0.7891, 0.4166, 0.7891])
me_cube.materials.append(mat_barn)
me_cube.materials.append(mat_trim)
me_cube.use_mirror_vertex_groups = False
me_cube.update()
me_cube_003 = bpy.data.meshes.new('Cube.003')
me_cube_003.from_pydata([(-1.001, 0.7837, -0.9898), (-1.001, 0.7837, 0.9898), (-1.001, -0.7837, -0.9898), (-1.001, -0.7837, 0.9898), (-0.8326, -0.8539, 0.9898), (-0.8326, -0.8539, -0.9898), (-0.8326, 0.8393, 0.9898), (-0.8326, 0.8393, -0.9898), (-0.8539, -0.8539, 0.9898), (-0.8539, 0.8393, 0.9898), (-0.9898, 0.7837, 0.9898), (-0.9898, -0.7837, 0.9898), (1.001, 0.7837, -0.9898), (1.001, 0.7837, 0.9898), (1.001, -0.7837, -0.9898), (1.001, -0.7837, 0.9898), (0.8326, -0.8539, 0.9898), (0.8326, -0.8539, -0.9898), (0.8326, 0.8393, 0.9898), (0.8326, 0.8393, -0.9898), (0.8539, -0.8539, 0.9898), (0.8539, 0.8393, 0.9898), (0.9898, 0.7837, 0.9898), (0.9898, -0.7837, 0.9898)], [], [(4, 5, 7, 6), (0, 2, 3, 1), (4, 6, 9, 8), (1, 3, 11, 10), (16, 18, 19, 17), (12, 13, 15, 14), (16, 20, 21, 18), (13, 22, 23, 15)])
_uv = me_cube_003.uv_layers.new(name='UVMap')
_uv.uv.foreach_set('vector', [0.6393, 0.7379, 0.6372, 0.7378, 0.6372, 0.7378, 0.6393, 0.7379, 0.401, 0.724, 0.401, 0.724, 0.599, 0.724, 0.599, 0.724, 0.6393, 0.7379, 0.6393, 0.7379, 0.6393, 0.7379, 0.6393, 0.7379, 0.599, 0.724, 0.599, 0.724, 0.599, 0.724, 0.599, 0.724, 0.6393, 0.7379, 0.6393, 0.7379, 0.6372, 0.7378, 0.6372, 0.7378, 0.401, 0.724, 0.599, 0.724, 0.599, 0.724, 0.401, 0.724, 0.6393, 0.7379, 0.6393, 0.7379, 0.6393, 0.7379, 0.6393, 0.7379, 0.599, 0.724, 0.599, 0.724, 0.599, 0.724, 0.599, 0.724])
me_cube_003.materials.append(mat_barn)
me_cube_003.materials.append(mat_trim)
me_cube_003.use_mirror_vertex_groups = False
me_cube_003.update()
me_cube_004 = bpy.data.meshes.new('Cube.004')
me_cube_004.from_pydata([(0.0, 0.1505, -0.8362), (0.0, 0.1505, 0.8326), (0.0, -5.96e-08, -0.8362), (0.0, 0.0, 0.8326), (-0.5811, 0.1505, 0.8326), (-0.5811, 0.1505, -0.8362), (-0.5811, -5.96e-08, -0.8362), (-0.5811, 0.0, 0.8326), (-0.4951, 0.08051, -0.2354), (-0.4951, 0.08051, 0.1137), (-0.4951, 0.2204, -0.2354), (-0.4951, 0.2204, 0.1137), (-0.3843, 0.08051, -0.2354), (-0.3843, 0.08051, 0.1137), (-0.3843, 0.2204, -0.2354), (-0.3843, 0.2204, 0.1137)], [], [(2, 3, 7, 6), (1, 0, 5, 4), (3, 1, 4, 7), (0, 1, 3, 2), (6, 5, 0, 2), (5, 6, 7, 4), (8, 9, 11, 10), (10, 11, 15, 14), (14, 15, 13, 12), (12, 13, 9, 8), (10, 14, 12, 8), (15, 11, 9, 13)])
me_cube_004.polygons.foreach_set('material_index', [0, 0, 0, 0, 0, 0, 1, 1, 1, 1, 1, 1])
_uv = me_cube_004.uv_layers.new(name='UVMap')
_uv.uv.foreach_set('vector', [0.4166, 0.7891, 0.5834, 0.7891, 0.5834, 0.7891, 0.4166, 0.7891, 0.5834, 0.7891, 0.4166, 0.7891, 0.4166, 0.7891, 0.5834, 0.7891, 0.5834, 0.7891, 0.5834, 0.7891, 0.5834, 0.7891, 0.5834, 0.7891, 0.4166, 0.7891, 0.5834, 0.7891, 0.5834, 0.7891, 0.4166, 0.7891, 0.4166, 0.7891, 0.4166, 0.7891, 0.4166, 0.7891, 0.4166, 0.7891, 0.4166, 0.7891, 0.4166, 0.7891, 0.5834, 0.7891, 0.5834, 0.7891, 0.375, 0.0, 0.625, 0.0, 0.625, 0.25, 0.375, 0.25, 0.375, 0.25, 0.625, 0.25, 0.625, 0.5, 0.375, 0.5, 0.375, 0.5, 0.625, 0.5, 0.625, 0.75, 0.375, 0.75, 0.375, 0.75, 0.625, 0.75, 0.625, 1.0, 0.375, 1.0, 0.125, 0.5, 0.375, 0.5, 0.375, 0.75, 0.125, 0.75, 0.625, 0.5, 0.875, 0.5, 0.875, 0.75, 0.625, 0.75])
me_cube_004.materials.append(mat_barn)
me_cube_004.materials.append(mat_trim)
me_cube_004.use_mirror_z = True
me_cube_004.use_mirror_vertex_groups = False
me_cube_004.update()
me_cube_006 = bpy.data.meshes.new('Cube.006')
me_cube_006.from_pydata([(0.0, 0.1505, -0.8536), (0.0, 0.1505, 0.8152), (0.0, -5.96e-08, -0.8536), (0.0, 0.0, 0.8152), (0.5811, 0.1505, 0.8152), (0.5811, 0.1505, -0.8536), (0.5811, -5.96e-08, -0.8536), (0.5811, 0.0, 0.8152), (0.4951, 0.08051, -0.2528), (0.4951, 0.08051, 0.09628), (0.4951, 0.2204, -0.2528), (0.4951, 0.2204, 0.09628), (0.3843, 0.08051, -0.2528), (0.3843, 0.08051, 0.09628), (0.3843, 0.2204, -0.2528), (0.3843, 0.2204, 0.09628)], [], [(2, 6, 7, 3), (1, 4, 5, 0), (8, 10, 11, 9), (10, 14, 15, 11), (14, 12, 13, 15), (12, 8, 9, 13), (10, 8, 12, 14), (15, 13, 9, 11), (5, 4, 7, 6), (3, 7, 4, 1), (0, 2, 3, 1), (6, 2, 0, 5)])
me_cube_006.polygons.foreach_set('material_index', [0, 0, 1, 1, 1, 1, 1, 1, 0, 0, 0, 0])
_uv = me_cube_006.uv_layers.new(name='UVMap')
_uv.uv.foreach_set('vector', [0.4166, 0.7891, 0.4166, 0.7891, 0.5834, 0.7891, 0.5834, 0.7891, 0.5834, 0.7891, 0.5834, 0.7891, 0.4166, 0.7891, 0.4166, 0.7891, 0.375, 0.0, 0.375, 0.25, 0.625, 0.25, 0.625, 0.0, 0.375, 0.25, 0.375, 0.5, 0.625, 0.5, 0.625, 0.25, 0.375, 0.5, 0.375, 0.75, 0.625, 0.75, 0.625, 0.5, 0.375, 0.75, 0.375, 1.0, 0.625, 1.0, 0.625, 0.75, 0.125, 0.5, 0.125, 0.75, 0.375, 0.75, 0.375, 0.5, 0.625, 0.5, 0.625, 0.75, 0.875, 0.75, 0.875, 0.5, 0.4166, 0.7891, 0.5834, 0.7891, 0.5834, 0.7891, 0.4166, 0.7891, 0.5834, 0.7891, 0.5834, 0.7891, 0.5834, 0.7891, 0.5834, 0.7891, 0.4166, 0.7891, 0.4166, 0.7891, 0.5834, 0.7891, 0.5834, 0.7891, 0.4166, 0.7891, 0.4166, 0.7891, 0.4166, 0.7891, 0.4166, 0.7891])
me_cube_006.materials.append(mat_barn)
me_cube_006.materials.append(mat_trim)
me_cube_006.use_mirror_z = True
me_cube_006.use_mirror_vertex_groups = False
me_cube_006.update()
me_cube_007 = bpy.data.meshes.new('Cube.007')
me_cube_007.from_pydata([(0.0, 1.234, 0.9898), (0.0, 0.9898, 1.231), (0.0, 1.234, 1.231), (1.616, 1.234, 0.3902), (0.6178, 1.234, 1.705), (0.4629, 1.234, 0.9898), (0.4629, 0.9898, 0.9898), (0.0, 0.9898, 0.9898), (1.08, 1.234, 0.3902), (1.08, 1.234, 0.6688), (-1.616, 1.234, 0.3902), (-0.6178, 1.234, 1.705), (-0.4629, 1.234, 0.9898), (-0.4629, 0.9898, 0.9898), (-1.08, 1.234, 0.3902), (-1.08, 1.234, 0.6688), (0.0, -1.234, 0.9898), (0.0, -0.9898, 1.231), (0.0, -1.234, 1.231), (1.616, -1.234, 0.3902), (0.6178, -1.234, 1.705), (0.4629, -1.234, 0.9898), (0.4629, -0.9898, 0.9898), (0.0, -0.9898, 0.9898), (1.08, -1.234, 0.3902), (1.08, -1.234, 0.6688), (-1.616, -1.234, 0.3902), (-0.6178, -1.234, 1.705), (-0.4629, -1.234, 0.9898), (-0.4629, -0.9898, 0.9898), (-1.08, -1.234, 0.3902), (-1.08, -1.234, 0.6688)], [], [(6, 7, 0, 5), (1, 6, 5, 2), (10, 11, 4, 3, 5, 2, 12), (2, 0, 7, 1), (5, 0, 2), (6, 1, 7), (30, 14, 15, 31), (19, 24, 8, 3), (8, 9, 3), (13, 12, 0, 7), (1, 2, 12, 13), (26, 10, 12, 13, 1, 17, 29, 28), (12, 2, 0), (13, 7, 1), (19, 21, 22, 17, 1, 6, 5, 3), (14, 30, 26, 10), (14, 10, 15), (25, 9, 8, 24), (22, 21, 16, 23), (3, 4, 20, 19), (17, 18, 21, 22), (19, 20, 27, 26, 28, 18, 21), (18, 17, 23, 16), (21, 18, 16), (22, 23, 17), (24, 19, 25), (29, 23, 16, 28), (11, 10, 26, 27), (17, 29, 28, 18), (11, 27, 20, 4), (28, 16, 18), (29, 17, 23), (30, 31, 26)])
me_cube_007.polygons.foreach_set('material_index', [1, 1, 1, 1, 1, 1, 1, 1, 1, 1, 1, 1, 1, 1, 1, 1, 1, 1, 1, 1, 1, 1, 1, 1, 1, 1, 1, 1, 1, 1, 1, 1, 1])
_uv = me_cube_007.uv_layers.new(name='UVMap')
_uv.uv.foreach_set('vector', [0.7142, 0.75, 0.7142, 0.75, 0.7142, 0.75, 0.7142, 0.75, 0.75, 0.75, 0.7142, 0.75, 0.7142, 0.75, 0.75, 0.75, 0.625, 0.75, 0.625, 0.75, 0.625, 0.75, 0.625, 0.75, 0.7142, 0.75, 0.75, 0.75, 0.7142, 0.75, 0.0, 0.0, 0.7142, 0.75, 0.7142, 0.75, 0.0, 0.0, 0.0, 0.0, 0.0, 0.0, 0.0, 0.0, 0.7142, 0.75, 0.75, 0.75, 0.7142, 0.75, 0.625, 0.75, 0.625, 0.75, 0.625, 0.75, 0.625, 0.75, 0.625, 0.75, 0.625, 0.75, 0.625, 0.75, 0.625, 0.75, 0.625, 0.75, 0.625, 0.75, 0.625, 0.75, 0.7142, 0.75, 0.7142, 0.75, 0.7142, 0.75, 0.7142, 0.75, 0.75, 0.75, 0.75, 0.75, 0.7142, 0.75, 0.7142, 0.75, 0.625, 0.75, 0.625, 0.75, 0.7142, 0.75, 0.7142, 0.75, 0.0, 0.0, 0.0, 0.0, 0.7142, 0.75, 0.7142, 0.75, 0.0, 0.0, 0.0, 0.0, 0.0, 0.0, 0.7142, 0.75, 0.7142, 0.75, 0.75, 0.75, 0.625, 0.75, 0.7142, 0.75, 0.7142, 0.75, 0.0, 0.0, 0.0, 0.0, 0.7142, 0.75, 0.7142, 0.75, 0.625, 0.75, 0.625, 0.75, 0.625, 0.75, 0.625, 0.75, 0.625, 0.75, 0.625, 0.75, 0.625, 0.75, 0.625, 0.75, 0.625, 0.75, 0.625, 0.75, 0.625, 0.75, 0.625, 0.75, 0.7142, 0.75, 0.7142, 0.75, 0.7142, 0.75, 0.7142, 0.75, 0.625, 0.75, 0.625, 0.75, 0.625, 0.75, 0.625, 0.75, 0.75, 0.75, 0.75, 0.75, 0.7142, 0.75, 0.7142, 0.75, 0.625, 0.75, 0.625, 0.75, 0.625, 0.75, 0.625, 0.75, 0.7142, 0.75, 0.75, 0.75, 0.7142, 0.75, 0.0, 0.0, 0.0, 0.0, 0.7142, 0.75, 0.7142, 0.75, 0.0, 0.0, 0.0, 0.0, 0.0, 0.0, 0.7142, 0.75, 0.7142, 0.75, 0.75, 0.75, 0.625, 0.75, 0.625, 0.75, 0.625, 0.75, 0.7142, 0.75, 0.7142, 0.75, 0.7142, 0.75, 0.7142, 0.75, 0.625, 0.75, 0.625, 0.75, 0.625, 0.75, 0.625, 0.75, 0.75, 0.75, 0.7142, 0.75, 0.7142, 0.75, 0.75, 0.75, 0.625, 0.75, 0.625, 0.75, 0.625, 0.75, 0.625, 0.75, 0.0, 0.0, 0.0, 0.0, 0.0, 0.0, 0.7142, 0.75, 0.75, 0.75, 0.7142, 0.75, 0.625, 0.75, 0.625, 0.75, 0.625, 0.75])
me_cube_007.materials.append(mat_barn)
me_cube_007.materials.append(mat_trim)
me_cube_007.use_mirror_vertex_groups = False
me_cube_007.update()

# ---- objects
ob_shed = bpy.data.objects.new('Shed', me_cube)
ob_wall_cover = bpy.data.objects.new('Wall_Cover', me_cube_003)
ob_door_l = bpy.data.objects.new('Door_L', me_cube_004)
ob_door_r = bpy.data.objects.new('Door_R', me_cube_006)
ob_roof = bpy.data.objects.new('Roof', me_cube_007)

# ---- transforms, parenting, visibility, modifiers, constraints
ob_shed.location = (0.0, 0.0, 0.3273)
ob_shed.scale = (0.3323, 0.3323, 0.3323)
ob_shed.lock_rotations_4d = False
ob_shed.empty_display_type = 'ARROWS'
ob_shed.lineart.crease_threshold = 0.0
ob_wall_cover.location = (0.0, 0.0, 0.3273)
ob_wall_cover.scale = (0.3323, 0.3323, 0.3323)
ob_wall_cover.lock_rotations_4d = False
ob_wall_cover.empty_display_type = 'ARROWS'
ob_wall_cover.lineart.crease_threshold = 0.0
ob_door_l.location = (0.2088, 0.2789, 0.3279)
ob_door_l.scale = (0.3323, 0.3323, 0.3323)
ob_door_l.lock_rotations_4d = False
ob_door_l.empty_display_type = 'ARROWS'
ob_door_l.lineart.crease_threshold = 0.0
ob_door_l.use_mesh_mirror_z = True
ob_door_r.location = (-0.2088, 0.2789, 0.3337)
ob_door_r.scale = (0.3323, 0.3323, 0.3323)
ob_door_r.lock_rotations_4d = False
ob_door_r.empty_display_type = 'ARROWS'
ob_door_r.lineart.crease_threshold = 0.0
ob_door_r.use_mesh_mirror_z = True
ob_roof.location = (0.0, 0.0, 0.3273)
ob_roof.scale = (0.3323, 0.3323, 0.3323)
ob_roof.lock_rotations_4d = False
ob_roof.empty_display_type = 'ARROWS'
ob_roof.lineart.crease_threshold = 0.0

# ---- collection membership
col_collection.objects.link(ob_shed)
col_collection.objects.link(ob_wall_cover)
col_collection.objects.link(ob_door_l)
col_collection.objects.link(ob_door_r)
col_collection.objects.link(ob_roof)

# ---- scene / render settings (as saved in the file)
scene.frame_start = 1; scene.frame_end = 250; scene.frame_set(1)
scene.render.engine = 'BLENDER_EEVEE_NEXT'
scene.cycles.sampling_pattern = 'TABULATED_SOBOL'
scene.eevee.ray_tracing_options.trace_max_roughness = 0.0
bpy.context.view_layer.update()

# ---- added for rendering (the .blend has no active camera and no usable light): camera, sun
cam_auto = bpy.data.cameras.new('AutoCamera')
cam_auto.lens = 50.0
cam_auto.sensor_width = 36.0
cam_auto.clip_end = 1000.0
ob_auto_camera = bpy.data.objects.new('AutoCamera', cam_auto)
scene.collection.objects.link(ob_auto_camera)
ob_auto_camera.location = (1.49981, -1.79977, 1.64602)
ob_auto_camera.rotation_euler = (1.09748, -7.21219e-08, 0.694738)
scene.camera = ob_auto_camera
light_auto_sun = bpy.data.lights.new('AutoSun', 'SUN')
light_auto_sun.energy = 3.0
light_auto_sun.angle = 0.0523599
ob_auto_sun = bpy.data.objects.new('AutoSun', light_auto_sun)
scene.collection.objects.link(ob_auto_sun)
ob_auto_sun.rotation_euler = (0.872665, 0.174533, 0.523599)
bpy.context.view_layer.update()
